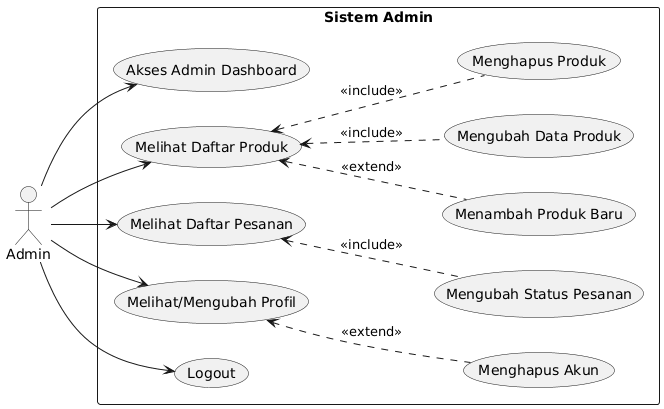

The diagram above was rendered by PlantUML. Its source (embedded in the PNG):
@startuml
left to right direction
skinparam packageStyle rectangle
skinparam backgroundColor white

actor "Admin" as admin

rectangle "Sistem Admin" {
  usecase "Akses Admin Dashboard" as A_AdminDash
  usecase "Melihat Daftar Produk" as A_AdminListProduct
  usecase "Menambah Produk Baru" as A_AdminAddProduct
  usecase "Mengubah Data Produk" as A_AdminEditProduct
  usecase "Menghapus Produk" as A_AdminDeleteProduct
  usecase "Melihat Daftar Pesanan" as A_AdminListOrder
  usecase "Mengubah Status Pesanan" as A_AdminUpdateStatus
  usecase "Melihat/Mengubah Profil" as A_UpdateProfile
  usecase "Menghapus Akun" as A_DeleteProfile
  usecase "Logout" as A_Logout

  A_AdminListProduct <.. A_AdminAddProduct : <<extend>>
  A_AdminListProduct <.. A_AdminEditProduct : <<include>>
  A_AdminListProduct <.. A_AdminDeleteProduct : <<include>>
  A_AdminListOrder <.. A_AdminUpdateStatus : <<include>>
  A_UpdateProfile <.. A_DeleteProfile : <<extend>>
}

admin --> A_AdminDash
admin --> A_AdminListProduct
admin --> A_AdminListOrder
admin --> A_UpdateProfile
admin --> A_Logout

@enduml